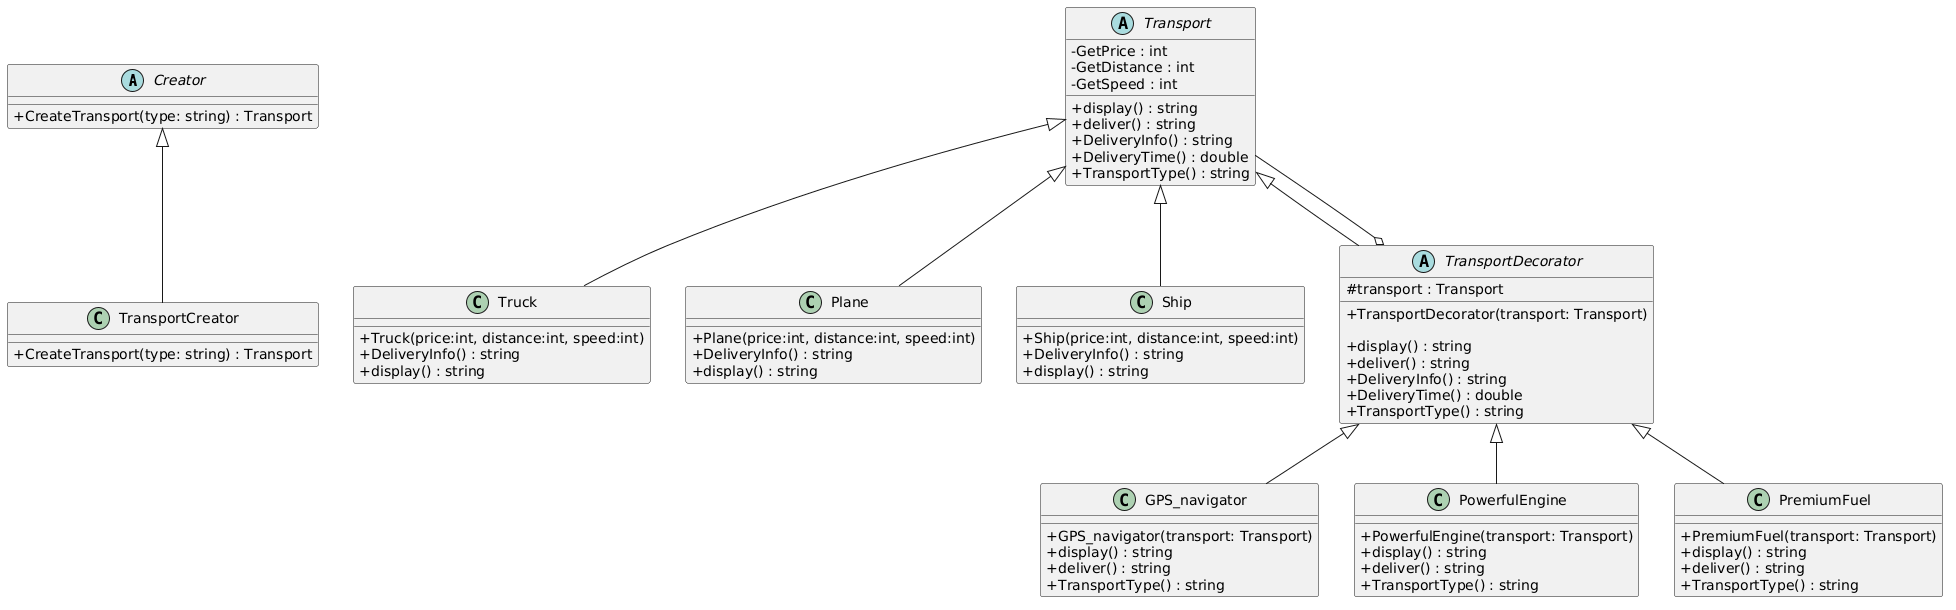

The diagram above was rendered by PlantUML. Its source (embedded in the PNG):
@startuml
skinparam defaultFontName Arial
skinparam classAttributeIconSize 0


' =======================
' FACTORY METHOD
' =======================

abstract class Creator {
    +CreateTransport(type: string) : Transport
}

class TransportCreator {
    +CreateTransport(type: string) : Transport
}

Creator <|-- TransportCreator


' =======================
' BASE CLASS
' =======================

abstract class Transport {
    -GetPrice : int
    -GetDistance : int
    -GetSpeed : int

    +display() : string
    +deliver() : string
    +DeliveryInfo() : string
    +DeliveryTime() : double
    +TransportType() : string
}


class Truck {
    +Truck(price:int, distance:int, speed:int)
    +DeliveryInfo() : string
    +display() : string
}

class Plane {
    +Plane(price:int, distance:int, speed:int)
    +DeliveryInfo() : string
    +display() : string
}

class Ship {
    +Ship(price:int, distance:int, speed:int)
    +DeliveryInfo() : string
    +display() : string
}

Transport <|-- Truck
Transport <|-- Plane
Transport <|-- Ship


' =======================
' DECORATOR PATTERN
' =======================

abstract class TransportDecorator {
    #transport : Transport  

    +TransportDecorator(transport: Transport)

    +display() : string
    +deliver() : string
    +DeliveryInfo() : string
    +DeliveryTime() : double
    +TransportType() : string
}

Transport <|-- TransportDecorator
TransportDecorator o-- Transport


class GPS_navigator {
    +GPS_navigator(transport: Transport)
    +display() : string
    +deliver() : string
    +TransportType() : string
}

class PowerfulEngine {
    +PowerfulEngine(transport: Transport)
    +display() : string
    +deliver() : string
    +TransportType() : string
}

class PremiumFuel {
    +PremiumFuel(transport: Transport)
    +display() : string
    +deliver() : string
    +TransportType() : string
}

TransportDecorator <|-- GPS_navigator
TransportDecorator <|-- PowerfulEngine
TransportDecorator <|-- PremiumFuel
@enduml